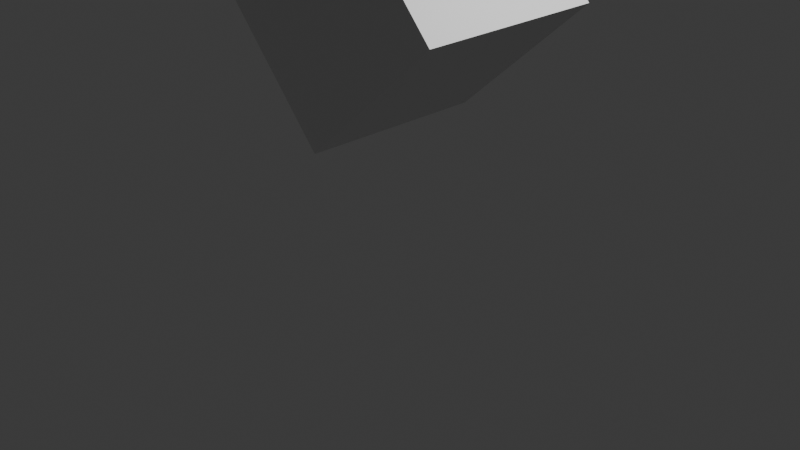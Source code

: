 # Source: practice_kingstyn_01.blend  (saved by Blender 5.0.119; exported with 4.5.12 LTS)
import bpy
from mathutils import Matrix  # noqa: F401  (used for matrix-valued properties, if any)

bpy.ops.wm.read_factory_settings(use_empty=True)
scene = bpy.context.scene
scene.name = 'Scene'

# ---- collections
col_collection = bpy.data.collections.new('Collection'); scene.collection.children.link(col_collection)

# ---- materials (node trees are filled in below, after node groups)
mat_material = bpy.data.materials.new('Material')
mat_material.alpha_threshold = 0.0
mat_material.use_backface_culling_lightprobe_volume = False
mat_material.roughness = 0.5
mat_material.line_color = (0.0, 0.0, 0.0, 1.0)

# ---- material node trees
mat_material.use_nodes = True; mat_material.node_tree.nodes.clear()
_N = mat_material.node_tree.nodes; _L = mat_material.node_tree.links
n0 = _N.new('ShaderNodeOutputMaterial'); n0.name = 'Material Output'; n0.location = (200, 100)
n1 = _N.new('ShaderNodeBsdfPrincipled'); n1.name = 'Principled BSDF'; n1.location = (-200, 100)
_L.new(n1.outputs[0], n0.inputs[0])
n0.is_active_output = True

# ---- world
world_world = bpy.data.worlds.new('World'); scene.world = world_world
world_world.use_nodes = True; world_world.node_tree.nodes.clear()
_N = world_world.node_tree.nodes; _L = world_world.node_tree.links
n0 = _N.new('ShaderNodeOutputWorld'); n0.name = 'World Output'; n0.location = (200, 100)
n1 = _N.new('ShaderNodeBackground'); n1.name = 'Background'; n1.location = (-200, 100)
n1.inputs[0].default_value = (0.05088, 0.05088, 0.05088, 1.0)
_L.new(n1.outputs[0], n0.inputs[0])
n0.is_active_output = True
world_world.color = (0.05088, 0.05088, 0.05088)
world_world.sun_shadow_jitter_overblur = 0.0

# ---- cameras
cam_camera = bpy.data.cameras.new('Camera')
cam_camera.clip_end = 100.0
cam_camera.ortho_scale = 7.314

# ---- lights
light_light = bpy.data.lights.new('Light', 'POINT')
light_light.energy = 1000.0
light_light.shadow_soft_size = 0.1

# ---- meshes
me_cube = bpy.data.meshes.new('Cube')
me_cube.from_pydata([(1.0, 1.0, 1.0), (1.0, 1.0, -1.0), (1.0, -1.0, 1.0), (1.0, -1.0, -1.0), (-1.0, 1.0, 1.0), (-1.0, 1.0, -1.0), (-1.0, -1.0, 1.0), (-1.0, -1.0, -1.0)], [], [(0, 4, 6, 2), (3, 2, 6, 7), (7, 6, 4, 5), (5, 1, 3, 7), (1, 0, 2, 3), (5, 4, 0, 1)])
_uv = me_cube.uv_layers.new(name='UVMap')
_uv.uv.foreach_set('vector', [0.625, 0.5, 0.875, 0.5, 0.875, 0.75, 0.625, 0.75, 0.375, 0.75, 0.625, 0.75, 0.625, 1.0, 0.375, 1.0, 0.375, 0.0, 0.625, 0.0, 0.625, 0.25, 0.375, 0.25, 0.125, 0.5, 0.375, 0.5, 0.375, 0.75, 0.125, 0.75, 0.375, 0.5, 0.625, 0.5, 0.625, 0.75, 0.375, 0.75, 0.375, 0.25, 0.625, 0.25, 0.625, 0.5, 0.375, 0.5])
me_cube.materials.append(mat_material)
me_cube.use_mirror_vertex_groups = False
me_cube.update()

# ---- objects
ob_cube = bpy.data.objects.new('Cube', me_cube)
ob_light = bpy.data.objects.new('Light', light_light)
ob_camera = bpy.data.objects.new('Camera', cam_camera)

# ---- transforms, parenting, visibility, modifiers, constraints
ob_cube.location = (0.0, 0.0, 2.387)
ob_cube.rotation_euler = (0.0, 0.8375, 0.0)
ob_cube.lock_rotations_4d = False
ob_cube.empty_display_type = 'ARROWS'
ob_cube.lineart.crease_threshold = 0.0
ob_light.location = (4.076, 1.005, 5.904)
ob_light.rotation_euler = (0.6503, 0.05522, 1.866)
ob_light.lock_rotations_4d = False
ob_light.empty_display_type = 'ARROWS'
ob_light.color = (0.0, 0.0, 0.0, 0.0)
ob_light.lineart.crease_threshold = 0.0
ob_camera.location = (7.359, -6.926, 4.958)
ob_camera.rotation_euler = (1.109, 0.0, 0.8149)
ob_camera.lock_rotations_4d = False
ob_camera.empty_display_type = 'ARROWS'
ob_camera.color = (0.0, 0.0, 0.0, 0.0)
ob_camera.display_type = 'WIRE'
ob_camera.lineart.crease_threshold = 0.0

# ---- collection membership
col_collection.objects.link(ob_cube)
col_collection.objects.link(ob_light)
col_collection.objects.link(ob_camera)

# ---- scene / render settings (as saved in the file)
scene.camera = ob_camera
scene.frame_start = 1; scene.frame_end = 250; scene.frame_set(1)
scene.render.engine = 'BLENDER_EEVEE_NEXT'
scene.render.bake_bias = 0.0
scene.render.bake_samples = 0
scene.cycles.sampling_pattern = 'TABULATED_SOBOL'
scene.eevee.use_volume_custom_range = False
bpy.context.view_layer.update()
